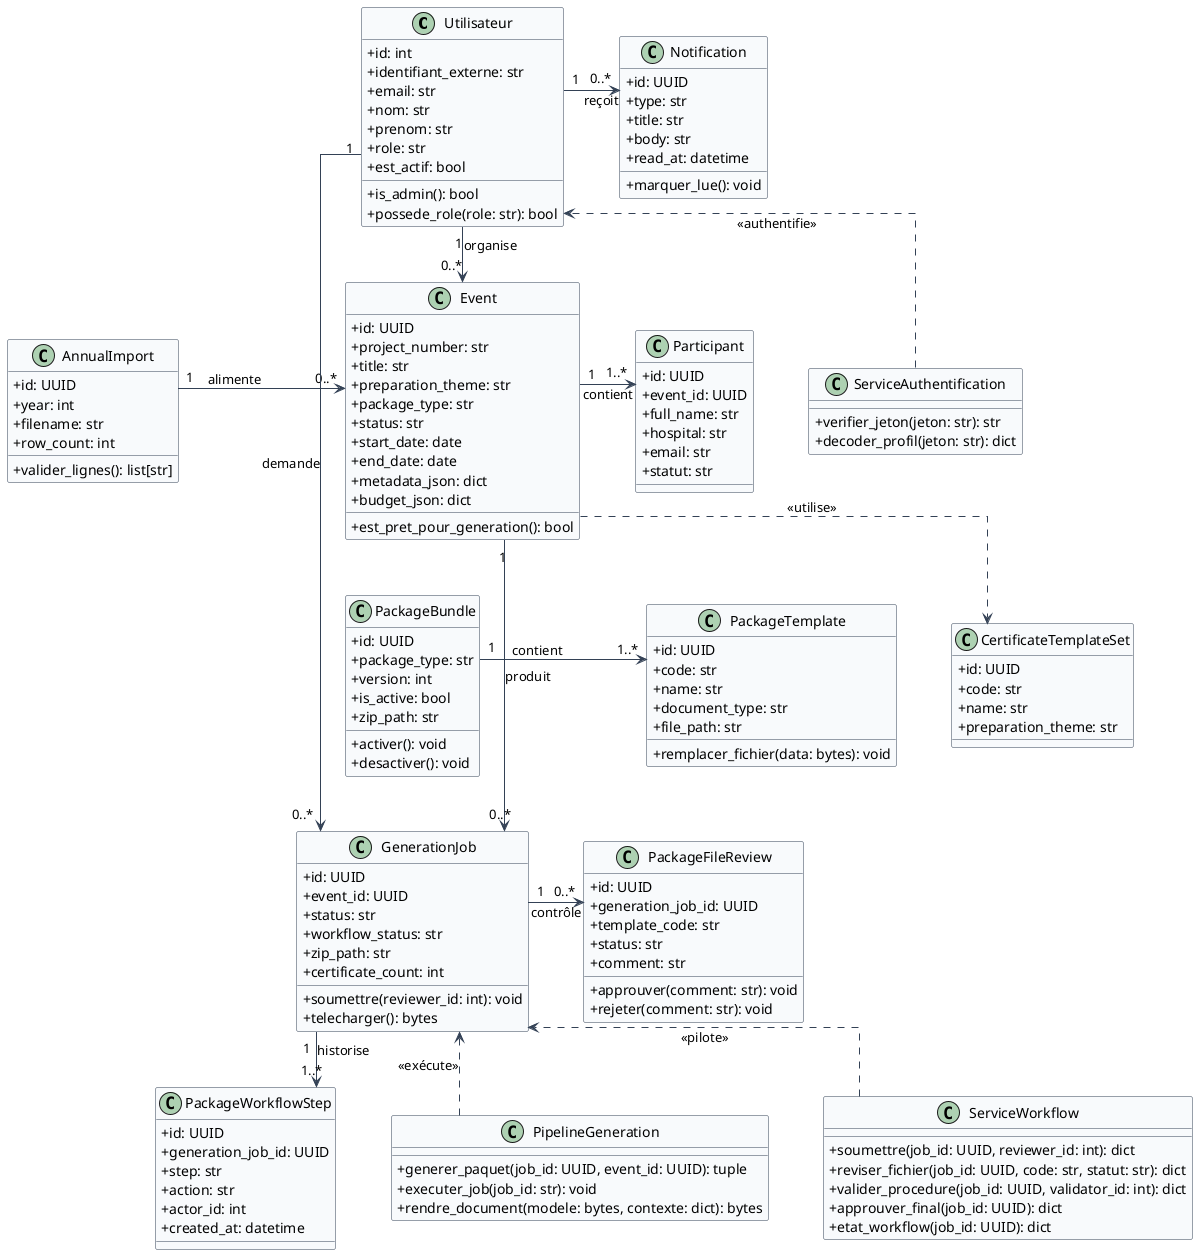

The diagram above was rendered by PlantUML. Its source (embedded in the PNG):
@startuml tip-class-design
!include ../_common.puml
skinparam nodesep 55
skinparam ranksep 55
top to bottom direction

class Utilisateur {
  +id: int
  +identifiant_externe: str
  +email: str
  +nom: str
  +prenom: str
  +role: str
  +est_actif: bool
  +is_admin(): bool
  +possede_role(role: str): bool
}

class Notification {
  +id: UUID
  +type: str
  +title: str
  +body: str
  +read_at: datetime
  +marquer_lue(): void
}

class ServiceAuthentification {
  +verifier_jeton(jeton: str): str
  +decoder_profil(jeton: str): dict
}

class AnnualImport {
  +id: UUID
  +year: int
  +filename: str
  +row_count: int
  +valider_lignes(): list[str]
}

class Event {
  +id: UUID
  +project_number: str
  +title: str
  +preparation_theme: str
  +package_type: str
  +status: str
  +start_date: date
  +end_date: date
  +metadata_json: dict
  +budget_json: dict
  +est_pret_pour_generation(): bool
}

class Participant {
  +id: UUID
  +event_id: UUID
  +full_name: str
  +hospital: str
  +email: str
  +statut: str
}

class PackageBundle {
  +id: UUID
  +package_type: str
  +version: int
  +is_active: bool
  +zip_path: str
  +activer(): void
  +desactiver(): void
}

class PackageTemplate {
  +id: UUID
  +code: str
  +name: str
  +document_type: str
  +file_path: str
  +remplacer_fichier(data: bytes): void
}

class CertificateTemplateSet {
  +id: UUID
  +code: str
  +name: str
  +preparation_theme: str
}

class GenerationJob {
  +id: UUID
  +event_id: UUID
  +status: str
  +workflow_status: str
  +zip_path: str
  +certificate_count: int
  +soumettre(reviewer_id: int): void
  +telecharger(): bytes
}

class PackageFileReview {
  +id: UUID
  +generation_job_id: UUID
  +template_code: str
  +status: str
  +comment: str
  +approuver(comment: str): void
  +rejeter(comment: str): void
}

class PackageWorkflowStep {
  +id: UUID
  +generation_job_id: UUID
  +step: str
  +action: str
  +actor_id: int
  +created_at: datetime
}

class PipelineGeneration {
  +generer_paquet(job_id: UUID, event_id: UUID): tuple
  +executer_job(job_id: str): void
  +rendre_document(modele: bytes, contexte: dict): bytes
}

class ServiceWorkflow {
  +soumettre(job_id: UUID, reviewer_id: int): dict
  +reviser_fichier(job_id: UUID, code: str, statut: str): dict
  +valider_procedure(job_id: UUID, validator_id: int): dict
  +approuver_final(job_id: UUID): dict
  +etat_workflow(job_id: UUID): dict
}

Utilisateur -[hidden]right- Notification
Notification -[hidden]right- ServiceAuthentification
AnnualImport -[hidden]right- Event
Event -[hidden]right- Participant
PackageBundle -[hidden]right- PackageTemplate
PackageTemplate -[hidden]right- CertificateTemplateSet
GenerationJob -[hidden]right- PackageFileReview
PackageFileReview -[hidden]right- PackageWorkflowStep
PackageWorkflowStep -[hidden]right- PipelineGeneration
PipelineGeneration -[hidden]right- ServiceWorkflow

Utilisateur -[hidden]down- AnnualImport
Event -[hidden]down- PackageBundle
PackageBundle -[hidden]down- GenerationJob

Utilisateur "1" -down-> "0..*" Notification : reçoit
Utilisateur "1" -down-> "0..*" Event : organise
Utilisateur "1" -down-> "0..*" GenerationJob : demande
AnnualImport "1" -down-> "0..*" Event : alimente
Event "1" -down-> "1..*" Participant : contient
Event "1" -right-> "0..*" GenerationJob : produit
Event ..> CertificateTemplateSet : <<utilise>>
PackageBundle "1" -down-> "1..*" PackageTemplate : contient
GenerationJob "1" -down-> "0..*" PackageFileReview : contrôle
GenerationJob "1" -down-> "1..*" PackageWorkflowStep : historise
PipelineGeneration ..> GenerationJob : <<exécute>>
ServiceWorkflow ..> GenerationJob : <<pilote>>
ServiceAuthentification ..> Utilisateur : <<authentifie>>

@enduml